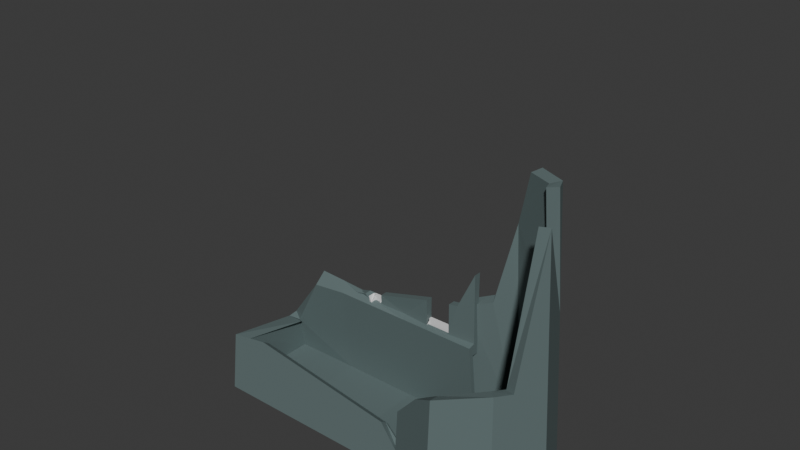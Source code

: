 # Source: Ruins-archer.blend  (saved by Blender 4.4.32; exported with 4.5.12 LTS)
import bpy
from mathutils import Matrix  # noqa: F401  (used for matrix-valued properties, if any)

bpy.ops.wm.read_factory_settings(use_empty=True)
scene = bpy.context.scene
scene.name = 'Scene'

# ---- collections
col_collection = bpy.data.collections.new('Collection'); scene.collection.children.link(col_collection)

# ---- materials (node trees are filled in below, after node groups)
mat_material_002 = bpy.data.materials.new('Material.002')
mat_material_001 = bpy.data.materials.new('Material.001')
mat_material_006 = bpy.data.materials.new('Material.006')
mat_material_009 = bpy.data.materials.new('Material.009')

# ---- material node trees
mat_material_002.use_nodes = True; mat_material_002.node_tree.nodes.clear()
_N = mat_material_002.node_tree.nodes; _L = mat_material_002.node_tree.links
n0 = _N.new('ShaderNodeBsdfPrincipled'); n0.name = 'Principled BSDF'; n0.location = (10, 300)
n0.inputs[0].default_value = (0.1969, 0.02758, 0.02294, 1.0)
n1 = _N.new('ShaderNodeOutputMaterial'); n1.name = 'Material Output'; n1.location = (300, 300)
_L.new(n0.outputs[0], n1.inputs[0])
n1.is_active_output = True
mat_material_001.use_nodes = True; mat_material_001.node_tree.nodes.clear()
_N = mat_material_001.node_tree.nodes; _L = mat_material_001.node_tree.links
n0 = _N.new('ShaderNodeBsdfPrincipled'); n0.name = 'Principled BSDF'; n0.location = (10, 300)
n0.inputs[0].default_value = (0.1275, 0.1753, 0.1753, 1.0)
n1 = _N.new('ShaderNodeOutputMaterial'); n1.name = 'Material Output'; n1.location = (300, 300)
_L.new(n0.outputs[0], n1.inputs[0])
n1.is_active_output = True
mat_material_006.use_nodes = True; mat_material_006.node_tree.nodes.clear()
_N = mat_material_006.node_tree.nodes; _L = mat_material_006.node_tree.links
n0 = _N.new('ShaderNodeBsdfPrincipled'); n0.name = 'Principled BSDF'; n0.location = (10, 300)
n0.inputs[0].default_value = (0.0, 0.0, 0.0, 1.0)
n0.inputs[1].default_value = 1.0
n1 = _N.new('ShaderNodeOutputMaterial'); n1.name = 'Material Output'; n1.location = (300, 300)
_L.new(n0.outputs[0], n1.inputs[0])
n1.is_active_output = True
mat_material_009.use_nodes = True; mat_material_009.node_tree.nodes.clear()
_N = mat_material_009.node_tree.nodes; _L = mat_material_009.node_tree.links
n0 = _N.new('ShaderNodeBsdfPrincipled'); n0.name = 'Principled BSDF'; n0.location = (10, 300)
n1 = _N.new('ShaderNodeOutputMaterial'); n1.name = 'Material Output'; n1.location = (300, 300)
_L.new(n0.outputs[0], n1.inputs[0])
n1.is_active_output = True

# ---- world
world_world = bpy.data.worlds.new('World'); scene.world = world_world
world_world.use_nodes = True; world_world.node_tree.nodes.clear()
_N = world_world.node_tree.nodes; _L = world_world.node_tree.links
n0 = _N.new('ShaderNodeOutputWorld'); n0.name = 'World Output'; n0.location = (300, 300)
n1 = _N.new('ShaderNodeBackground'); n1.name = 'Background'; n1.location = (10, 300)
n1.inputs[0].default_value = (0.05088, 0.05088, 0.05088, 1.0)
_L.new(n1.outputs[0], n0.inputs[0])
n0.is_active_output = True
world_world.color = (0.05088, 0.05088, 0.05088)
world_world.sun_shadow_jitter_overblur = 0.0

# ---- meshes
me_cube_002 = bpy.data.meshes.new('Cube.002')
me_cube_002.from_pydata([(-1.0, -1.0, -1.0), (-1.0, 1.0, -1.0), (1.0, -1.0, -1.0), (1.0, 1.0, -1.0), (1.0, 0.7808, -0.2068), (1.0, 0.9117, -0.2068), (1.0, 0.9117, 0.5207), (0.3333, 1.0, -1.0), (-0.3333, 1.0, -1.0), (-0.3333, 0.7808, -0.2068), (0.3333, 0.7808, -0.2068), (-0.3333, -1.0, -1.0), (0.3333, -1.0, -1.0), (-0.3973, 0.9117, -0.2068), (0.3014, 0.9117, -0.2068), (0.7611, 0.9117, -0.05769), (0.5403, 0.9117, -0.05769), (0.06248, 0.9117, -0.05769), (0.6507, 0.9117, -0.05769), (-0.04795, 0.9117, -0.05769), (0.6507, 0.8485, -0.05769), (0.7611, 0.8485, -0.05769), (0.5403, 0.8485, -0.05769), (-0.04795, 0.8485, -0.05769), (0.06248, 0.8485, -0.05769), (0.632, 0.8485, -0.03902), (0.5589, 0.8485, -0.03902), (0.5589, 0.8485, 0.2637), (0.04381, 0.8485, -0.03902), (-0.02928, 0.8485, -0.03902), (0.7424, 0.8485, -0.03902), (0.6693, 0.8485, -0.03902), (0.5589, 0.8031, -0.03902), (0.632, 0.8031, -0.03902), (0.5589, 0.8031, 0.2637), (0.04381, 0.8031, -0.03902), (0.6693, 0.8031, -0.03902), (0.7424, 0.8031, -0.03902), (-1.0, -0.8596, -0.4918), (-0.112, 0.9117, -0.05769), (-0.04795, 0.8485, -0.04575), (0.6693, 0.8031, 0.1522), (-1.0, 0.8894, -0.5998), (0.5589, 0.8031, 0.121), (-0.1966, 0.9117, -0.08155), (0.3333, -0.8806, -0.568), (-0.6349, 0.7808, -0.2068), (0.5403, 0.8485, 0.1202), (0.5403, 0.9117, 0.1263), (0.3014, 0.9117, 0.05892), (0.6693, 0.8485, 0.1566), (0.6507, 0.8485, 0.1513), (-0.008523, 0.8031, -0.03902), (0.632, 0.8485, 0.1461), (0.5589, 0.8485, 0.1254), (-0.6405, 0.9117, -0.2068), (-0.3333, -0.8563, -0.4798), (0.06248, 0.9117, -0.008464), (-1.0, 0.6808, -0.6098), (0.648, -0.8921, -0.6095), (-0.6665, -0.8441, -0.4358), (0.7611, 0.9117, 0.1737), (0.7424, 0.8485, 0.1675), (0.632, 0.8031, 0.1421), (0.632, 0.8485, 0.1402), (0.6693, 0.8485, 0.1542), (0.7424, 0.8031, 0.1656), (0.7611, 0.8485, 0.171), (0.8418, 0.9117, 0.1885), (-0.9163, 0.9026, -0.9259), (-0.9163, -0.9026, -0.9259), (-0.9115, 0.7747, -0.6315), (-0.3333, 0.882, -0.9102), (0.3333, 0.6629, -0.117), (1.0, 0.6629, -0.117), (1.0, 0.882, -0.9102), (1.0, -0.9224, -0.8736), (0.3333, -0.882, -0.9102), (0.3014, 0.8069, -0.1019), (1.0, 0.8069, -0.1019), (1.0, 0.7635, 0.5207), (0.3333, 0.882, -0.9102), (-0.6349, 0.6457, -0.1458), (-0.3333, 0.6629, -0.117), (-0.3333, -0.882, -0.9102), (-0.6405, 0.9117, -0.0585), (-0.3973, 0.8858, -0.06078), (0.3333, -0.7377, -0.6074), (-0.3333, -0.7134, -0.5193), (0.6507, 0.8069, -0.1625), (0.7611, 0.7711, -0.1046), (0.5403, 0.7711, -0.1046), (-0.04795, 0.7791, -0.124), (0.06248, 0.7711, -0.1046), (-0.112, 0.7635, -0.05769), (0.5403, 0.8485, -0.206), (0.6507, 0.8485, -0.206), (0.7611, 0.8485, -0.206), (-0.04795, 0.7436, -0.1625), (0.06248, 0.7821, -0.1903), (-0.02928, 0.7112, -0.09506), (0.04381, 0.7251, -0.1213), (-0.008523, 0.8031, -0.1873), (0.04381, 0.8031, -0.1873), (-0.8945, -0.7591, -0.5196), (-0.04795, 0.7002, -0.04575), (-0.1966, 0.7635, -0.08155), (0.5403, 0.7635, 0.1263), (0.3014, 0.7635, 0.05892), (0.06248, 0.7635, -0.008464), (-0.8517, 0.6808, -0.6098), (0.648, -0.7492, -0.6489), (-0.6665, -0.7012, -0.4753), (0.7611, 0.7635, 0.1737), (0.8418, 0.7635, 0.1885)], [], [(0, 1, 42, 58, 38), (7, 3, 4, 10), (11, 0, 38, 60, 56), (7, 12, 2, 3), (9, 13, 55, 46), (4, 5, 14, 10), (10, 14, 13, 9), (1, 0, 11, 8), (8, 11, 12, 7), (2, 12, 45, 59), (12, 11, 56, 45), (1, 8, 9, 46, 42), (8, 7, 10, 9), (5, 15, 18, 16, 14), (14, 16, 48, 49), (14, 17, 19, 39, 44, 13), (18, 20, 22, 16), (15, 21, 20, 18), (17, 24, 23, 19), (24, 28, 29, 23), (23, 29, 40), (28, 35, 52, 29), (57, 17, 14, 49), (61, 15, 5, 6, 68), (70, 104, 110, 71, 69), (81, 73, 74, 75), (84, 88, 112, 104, 70), (81, 75, 76, 77), (83, 82, 85, 86), (74, 73, 78, 79), (73, 83, 86, 78), (69, 72, 84, 70), (72, 81, 77, 84), (76, 111, 87, 77), (77, 87, 88, 84), (69, 71, 82, 83, 72), (72, 83, 73, 81), (79, 78, 91, 89, 90), (78, 108, 107, 91), (78, 86, 106, 94, 92, 93), (89, 91, 95, 96), (90, 89, 96, 97), (93, 92, 98, 99), (99, 98, 100, 101), (98, 105, 100), (101, 100, 102, 103), (109, 108, 78, 93), (113, 114, 80, 79, 90), (60, 38, 104, 112), (52, 35, 103, 102), (4, 3, 75, 74), (56, 60, 112, 88), (35, 28, 101, 103), (3, 2, 76, 75), (39, 19, 92, 94), (45, 56, 88, 87), (16, 22, 95, 91), (29, 52, 102, 100), (23, 40, 105, 98), (20, 21, 97, 96), (46, 55, 85, 82), (13, 44, 106, 86), (5, 4, 74, 79), (49, 48, 107, 108), (48, 16, 91, 107), (6, 5, 79, 80), (22, 20, 96, 95), (42, 46, 82, 71), (44, 39, 94, 106), (17, 57, 109, 93), (19, 23, 98, 92), (40, 29, 100, 105), (57, 49, 108, 109), (21, 15, 90, 97), (15, 61, 113, 90), (58, 42, 71, 110), (24, 17, 93, 99), (61, 68, 114, 113), (38, 58, 110, 104), (68, 6, 80, 114), (59, 45, 87, 111), (28, 24, 99, 101), (2, 59, 111, 76), (55, 13, 86, 85)])
me_cube_002.polygons.foreach_set('material_index', [1, 1, 1, 1, 1, 1, 1, 1, 1, 1, 1, 1, 1, 1, 1, 1, 3, 3, 3, 3, 3, 3, 1, 1, 1, 1, 1, 1, 1, 1, 1, 1, 1, 1, 1, 1, 1, 1, 1, 1, 3, 3, 3, 3, 3, 3, 1, 1, 1, 3, 1, 1, 3, 1, 1, 1, 3, 3, 3, 3, 1, 1, 1, 1, 1, 1, 3, 1, 1, 1, 3, 3, 1, 3, 1, 1, 3, 1, 1, 1, 1, 3, 1, 1])
_uv = me_cube_002.uv_layers.new(name='UVMap')
_uv.uv.foreach_set('vector', [0.375, 0.0, 0.375, 0.25, 0.5011, 0.25, 0.498, 0.2208, 0.5352, 0.0, 0.375, 0.4167, 0.375, 0.5, 0.625, 0.5, 0.625, 0.4167, 0.375, 0.9167, 0.375, 1.0, 0.5352, 1.0, 0.5528, 0.9583, 0.5389, 0.9167, 0.2917, 0.5, 0.2917, 0.75, 0.375, 0.75, 0.375, 0.5, 0.625, 0.3333, 0.625, 0.3333, 0.625, 0.3043, 0.625, 0.2956, 0.625, 0.5, 0.625, 0.5, 0.625, 0.4167, 0.625, 0.4167, 0.625, 0.4167, 0.625, 0.4167, 0.625, 0.3333, 0.625, 0.3333, 0.125, 0.5, 0.125, 0.75, 0.2083, 0.75, 0.2083, 0.5, 0.2083, 0.5, 0.2083, 0.75, 0.2917, 0.75, 0.2917, 0.5, 0.375, 0.75, 0.375, 0.8333, 0.5112, 0.8333, 0.4981, 0.794, 0.375, 0.8333, 0.375, 0.9167, 0.5389, 0.9167, 0.5112, 0.8333, 0.375, 0.25, 0.375, 0.3333, 0.625, 0.3333, 0.625, 0.2956, 0.5011, 0.25, 0.375, 0.3333, 0.375, 0.4167, 0.625, 0.4167, 0.625, 0.3333, 0.625, 0.5, 0.625, 0.4715, 0.625, 0.4583, 0.625, 0.4452, 0.625, 0.4167, 0.625, 0.4167, 0.625, 0.4452, 0.625, 0.4452, 0.625, 0.4167, 0.625, 0.4167, 0.625, 0.3882, 0.625, 0.375, 0.625, 0.3674, 0.625, 0.3573, 0.625, 0.3333, 0.625, 0.4583, 0.625, 0.4583, 0.625, 0.4452, 0.625, 0.4452, 0.625, 0.4715, 0.625, 0.4715, 0.625, 0.4583, 0.625, 0.4583, 0.625, 0.3882, 0.625, 0.3882, 0.625, 0.375, 0.625, 0.375, 0.625, 0.3882, 0.625, 0.3859, 0.625, 0.3772, 0.625, 0.375, 0.625, 0.375, 0.625, 0.3772, 0.625, 0.375, 0.625, 0.3859, 0.625, 0.3859, 0.625, 0.3797, 0.625, 0.3772, 0.625, 0.3882, 0.625, 0.3882, 0.625, 0.4167, 0.625, 0.4167, 0.625, 0.4715, 0.625, 0.4715, 0.625, 0.5, 0.625, 0.5, 0.625, 0.4811, 0.375, 0.0, 0.5352, 0.0, 0.498, 0.2208, 0.5011, 0.25, 0.375, 0.25, 0.375, 0.4167, 0.625, 0.4167, 0.625, 0.5, 0.375, 0.5, 0.375, 0.9167, 0.5389, 0.9167, 0.5528, 0.9583, 0.5352, 1.0, 0.375, 1.0, 0.2917, 0.5, 0.375, 0.5, 0.375, 0.75, 0.2917, 0.75, 0.625, 0.3333, 0.625, 0.2956, 0.625, 0.3043, 0.625, 0.3333, 0.625, 0.5, 0.625, 0.4167, 0.625, 0.4167, 0.625, 0.5, 0.625, 0.4167, 0.625, 0.3333, 0.625, 0.3333, 0.625, 0.4167, 0.125, 0.5, 0.2083, 0.5, 0.2083, 0.75, 0.125, 0.75, 0.2083, 0.5, 0.2917, 0.5, 0.2917, 0.75, 0.2083, 0.75, 0.375, 0.75, 0.4981, 0.794, 0.5112, 0.8333, 0.375, 0.8333, 0.375, 0.8333, 0.5112, 0.8333, 0.5389, 0.9167, 0.375, 0.9167, 0.375, 0.25, 0.5011, 0.25, 0.625, 0.2956, 0.625, 0.3333, 0.375, 0.3333, 0.375, 0.3333, 0.625, 0.3333, 0.625, 0.4167, 0.375, 0.4167, 0.625, 0.5, 0.625, 0.4167, 0.625, 0.4452, 0.625, 0.4583, 0.625, 0.4715, 0.625, 0.4167, 0.625, 0.4167, 0.625, 0.4452, 0.625, 0.4452, 0.625, 0.4167, 0.625, 0.3333, 0.625, 0.3573, 0.625, 0.3674, 0.625, 0.375, 0.625, 0.3882, 0.625, 0.4583, 0.625, 0.4452, 0.625, 0.4452, 0.625, 0.4583, 0.625, 0.4715, 0.625, 0.4583, 0.625, 0.4583, 0.625, 0.4715, 0.625, 0.3882, 0.625, 0.375, 0.625, 0.375, 0.625, 0.3882, 0.625, 0.3882, 0.625, 0.375, 0.625, 0.3772, 0.625, 0.3859, 0.625, 0.375, 0.625, 0.375, 0.625, 0.3772, 0.625, 0.3859, 0.625, 0.3772, 0.625, 0.3797, 0.625, 0.3859, 0.625, 0.3882, 0.625, 0.4167, 0.625, 0.4167, 0.625, 0.3882, 0.625, 0.4715, 0.625, 0.4811, 0.625, 0.5, 0.625, 0.5, 0.625, 0.4715, 0.5528, 0.9583, 0.5352, 1.0, 0.5352, 1.0, 0.5528, 0.9583, 0.625, 0.3797, 0.625, 0.3859, 0.625, 0.3859, 0.625, 0.3797, 0.625, 0.5, 0.375, 0.5, 0.375, 0.5, 0.625, 0.5, 0.5389, 0.9167, 0.5528, 0.9583, 0.5528, 0.9583, 0.5389, 0.9167, 0.625, 0.3859, 0.625, 0.3859, 0.625, 0.3859, 0.625, 0.3859, 0.375, 0.5, 0.375, 0.75, 0.375, 0.75, 0.375, 0.5, 0.625, 0.3674, 0.625, 0.375, 0.625, 0.375, 0.625, 0.3674, 0.5112, 0.8333, 0.5389, 0.9167, 0.5389, 0.9167, 0.5112, 0.8333, 0.625, 0.4452, 0.625, 0.4452, 0.625, 0.4452, 0.625, 0.4452, 0.625, 0.3772, 0.625, 0.3797, 0.625, 0.3797, 0.625, 0.3772, 0.625, 0.375, 0.625, 0.375, 0.625, 0.375, 0.625, 0.375, 0.625, 0.4583, 0.625, 0.4715, 0.625, 0.4715, 0.625, 0.4583, 0.625, 0.2956, 0.625, 0.3043, 0.625, 0.3043, 0.625, 0.2956, 0.625, 0.3333, 0.625, 0.3573, 0.625, 0.3573, 0.625, 0.3333, 0.625, 0.5, 0.625, 0.5, 0.625, 0.5, 0.625, 0.5, 0.625, 0.4167, 0.625, 0.4452, 0.625, 0.4452, 0.625, 0.4167, 0.625, 0.4452, 0.625, 0.4452, 0.625, 0.4452, 0.625, 0.4452, 0.625, 0.5, 0.625, 0.5, 0.625, 0.5, 0.625, 0.5, 0.625, 0.4452, 0.625, 0.4583, 0.625, 0.4583, 0.625, 0.4452, 0.5011, 0.25, 0.625, 0.2956, 0.625, 0.2956, 0.5011, 0.25, 0.625, 0.3573, 0.625, 0.3674, 0.625, 0.3674, 0.625, 0.3573, 0.625, 0.3882, 0.625, 0.3882, 0.625, 0.3882, 0.625, 0.3882, 0.625, 0.375, 0.625, 0.375, 0.625, 0.375, 0.625, 0.375, 0.625, 0.375, 0.625, 0.3772, 0.625, 0.3772, 0.625, 0.375, 0.625, 0.3882, 0.625, 0.4167, 0.625, 0.4167, 0.625, 0.3882, 0.625, 0.4715, 0.625, 0.4715, 0.625, 0.4715, 0.625, 0.4715, 0.625, 0.4715, 0.625, 0.4715, 0.625, 0.4715, 0.625, 0.4715, 0.498, 0.2208, 0.5011, 0.25, 0.5011, 0.25, 0.498, 0.2208, 0.625, 0.3882, 0.625, 0.3882, 0.625, 0.3882, 0.625, 0.3882, 0.625, 0.4715, 0.625, 0.4811, 0.625, 0.4811, 0.625, 0.4715, 0.5352, 0.0, 0.498, 0.2208, 0.498, 0.2208, 0.5352, 0.0, 0.625, 0.4811, 0.625, 0.5, 0.625, 0.5, 0.625, 0.4811, 0.4981, 0.794, 0.5112, 0.8333, 0.5112, 0.8333, 0.4981, 0.794, 0.625, 0.3859, 0.625, 0.3882, 0.625, 0.3882, 0.625, 0.3859, 0.375, 0.75, 0.4981, 0.794, 0.4981, 0.794, 0.375, 0.75, 0.625, 0.3043, 0.625, 0.3333, 0.625, 0.3333, 0.625, 0.3043])
me_cube_002.materials.append(mat_material_002)
me_cube_002.materials.append(mat_material_001)
me_cube_002.materials.append(mat_material_006)
me_cube_002.materials.append(mat_material_009)
me_cube_002.update()
me_cylinder_002 = bpy.data.meshes.new('Cylinder.002')
me_cylinder_002.from_pydata([(0.0, 1.0, -1.0), (0.7071, 0.7071, -1.0), (0.5786, 0.5786, 1.0), (1.0, 0.0, -1.0), (0.7071, -0.7071, -1.0), (0.0, -1.0, -1.0), (-0.7071, -0.7071, -1.0), (-1.0, 0.0, -1.0), (-0.7071, 0.7071, -1.0), (0.6825, 0.6825, 1.11), (0.556, 0.556, 1.336), (0.7863, -1.798e-09, 1.336), (0.6825, 0.6825, 1.336), (0.9652, -1.798e-09, 1.336), (0.8238, 0.3412, 1.336), (0.6712, 0.278, 1.336), (0.7287, -0.139, 1.336), (0.6136, 0.417, 1.336), (0.8945, -0.1706, 1.336), (0.7531, 0.5119, 1.336), (0.5119, 0.7531, 1.336), (0.8945, 0.1706, 1.336), (0.417, 0.6136, 1.336), (0.7287, 0.139, 1.336), (0.556, 0.556, 1.771), (0.7863, -1.798e-09, 1.771), (0.6825, 0.6825, 1.771), (0.9652, -1.798e-09, 1.771), (0.8238, 0.3412, 1.771), (1.188, -2.005e-09, 1.868), (1.101, -0.21, 1.868), (0.8401, 0.8401, 1.868), (0.9271, 0.6301, 1.868), (0.7287, -0.139, 1.771), (0.6136, 0.417, 1.771), (0.8945, -0.1706, 1.771), (0.7531, 0.5119, 1.771), (0.8945, 0.1706, 1.771), (0.7287, 0.139, 1.771), (0.7531, 0.5119, 1.86), (0.6825, 0.6825, 1.86), (0.8945, -0.1706, 1.86), (0.9652, -1.798e-09, 1.86), (0.5119, 0.7531, 1.86), (0.8945, 0.1706, 1.86), (0.8238, 0.3412, 1.86), (0.7531, -0.5119, 1.86), (0.8238, -0.3412, 1.86), (0.6301, 0.9271, 1.868), (1.101, 0.21, 1.868), (1.014, 0.4201, 1.868), (0.9271, -0.6301, 1.868), (1.014, -0.4201, 1.868), (0.8301, -2.451e-09, 0.8696), (0.6482, -0.6482, -0.08348), (0.759, 0.4977, 1.11), (0.9437, -0.05177, 1.86), (-1.061e-09, 0.853, 0.6184), (0.2897, 0.8452, 1.11), (0.9652, -1.798e-09, 1.117), (1.164, -0.05849, 1.868), (0.7319, 0.7319, 1.863), (0.7286, 0.5712, 1.86), (0.8911, -0.1788, 1.11), (0.2234, 0.7258, 1.0), (0.8195, 0.3394, 2.019), (0.8561, -1.575e-09, 2.088), (-0.6749, -0.6749, -0.4981), (0.5119, 0.7531, 1.489), (0.6333, 0.6333, 0.1495), (0.915, -0.121, 1.336), (0.7368, 0.8829, 1.868), (0.6427, 0.424, 1.0), (0.9393, -0.06233, 1.771), (0.7976, 0.5421, 1.978), (-5.371e-10, -0.9256, -0.1808), (0.7727, 0.7727, 1.931), (0.8388, 0.16, 2.056), (0.4218, 0.7904, 1.336), (-0.6435, 0.6435, -0.0102), (0.9236, -0.1003, 1.416), (0.7494, -0.4096, -0.1092), (-0.297, -0.8112, -0.2758), (0.7632, 0.4876, 1.165), (0.9412, -0.05797, 1.812), (-0.3363, 0.7654, 0.04925), (5.018e-09, 0.8809, -0.9116), (0.6229, 0.6229, -0.9116), (0.5328, 0.5251, 0.1361), (0.8809, 0.0, -0.9116), (0.5062, 0.3674, 0.9876), (0.4742, 0.4742, 0.9866), (0.6835, -0.01743, 0.8563), (0.6229, -0.6229, -0.9116), (0.5433, -0.5444, -0.09689), (4.18e-09, -0.8809, -0.9116), (-0.008566, -0.7781, -0.1941), (-0.675, -0.6295, -0.8778), (-0.6183, -0.5384, -0.5105), (-1.0, 0.0, -0.8517), (-0.675, 0.6295, -0.8778), (-0.587, 0.507, -0.02261), (-0.0376, 0.7101, 0.6054), (0.1668, 0.5892, 0.9876), (0.6129, -0.353, -0.1216), (-0.2404, -0.6747, -0.2882), (-0.2798, 0.6288, 0.03685)], [], [(0, 1, 69, 2, 64, 57), (1, 3, 53, 69), (3, 4, 54, 81, 53), (4, 5, 75, 54), (5, 6, 67, 82, 75), (8, 0, 57, 85, 79), (0, 8, 7, 6, 5, 4, 3, 1), (72, 2, 69), (86, 102, 103, 91, 88, 87), (87, 88, 92, 89), (89, 92, 104, 94, 93), (93, 94, 96, 95), (95, 96, 105, 98, 97), (100, 101, 106, 102, 86), (86, 87, 89, 93, 95, 97, 99, 100), (90, 88, 91), (7, 8, 100, 99), (79, 85, 106, 101), (72, 69, 88, 90), (8, 79, 101, 100), (81, 54, 94, 104), (53, 81, 104, 92), (54, 75, 96, 94), (64, 2, 91, 103), (82, 67, 98, 105), (67, 6, 97, 98), (75, 82, 105, 96), (2, 72, 90, 91), (57, 64, 103, 102), (6, 7, 99, 97), (85, 57, 102, 106), (69, 53, 92, 88)])
_uv = me_cylinder_002.uv_layers.new(name='UVMap')
_uv.uv.foreach_set('vector', [1.0, 0.5, 0.875, 0.5, 0.875, 0.7874, 0.875, 1.0, 0.9517, 1.0, 1.0, 0.9046, 0.875, 0.5, 0.75, 0.5, 0.75, 0.9674, 0.875, 0.7874, 0.75, 0.5, 0.625, 0.5, 0.625, 0.7291, 0.6712, 0.7227, 0.75, 0.9674, 0.625, 0.5, 0.5, 0.5, 0.5, 0.7048, 0.625, 0.7291, 0.5, 0.5, 0.375, 0.5, 0.375, 0.6255, 0.4438, 0.6811, 0.5, 0.7048, 0.125, 0.5, 0.0, 0.5, 0.0, 0.9046, 0.06572, 0.7623, 0.125, 0.7474, 0.75, 0.49, 0.5803, 0.4197, 0.51, 0.25, 0.5803, 0.08029, 0.75, 0.01, 0.9197, 0.08029, 0.99, 0.25, 0.9197, 0.4197, 0.8416, 1.0, 0.875, 1.0, 0.875, 0.7874, 1.0, 0.5, 1.0, 0.9046, 0.9517, 1.0, 0.875, 1.0, 0.875, 0.7874, 0.875, 0.5, 0.875, 0.5, 0.875, 0.7874, 0.75, 0.9674, 0.75, 0.5, 0.75, 0.5, 0.75, 0.9674, 0.6712, 0.7227, 0.625, 0.7291, 0.625, 0.5, 0.625, 0.5, 0.625, 0.7291, 0.5, 0.7048, 0.5, 0.5, 0.5, 0.5, 0.5, 0.7048, 0.4438, 0.6811, 0.375, 0.6255, 0.375, 0.5, 0.125, 0.5, 0.125, 0.7474, 0.06572, 0.7623, 0.0, 0.9046, 0.0, 0.5, 0.75, 0.49, 0.9197, 0.4197, 0.99, 0.25, 0.9197, 0.08029, 0.75, 0.01, 0.5803, 0.08029, 0.51, 0.25, 0.5803, 0.4197, 0.8416, 1.0, 0.875, 0.7874, 0.875, 1.0, 0.51, 0.25, 0.5803, 0.4197, 0.5803, 0.4197, 0.51, 0.25, 0.125, 0.7474, 0.06572, 0.7623, 0.06572, 0.7623, 0.125, 0.7474, 0.8416, 1.0, 0.875, 0.7874, 0.875, 0.7874, 0.8416, 1.0, 0.125, 0.5, 0.125, 0.7474, 0.125, 0.7474, 0.125, 0.5, 0.6712, 0.7227, 0.625, 0.7291, 0.625, 0.7291, 0.6712, 0.7227, 0.75, 0.9674, 0.6712, 0.7227, 0.6712, 0.7227, 0.75, 0.9674, 0.625, 0.7291, 0.5, 0.7048, 0.5, 0.7048, 0.625, 0.7291, 0.9517, 1.0, 0.875, 1.0, 0.875, 1.0, 0.9517, 1.0, 0.4438, 0.6811, 0.375, 0.6255, 0.375, 0.6255, 0.4438, 0.6811, 0.375, 0.6255, 0.375, 0.5, 0.375, 0.5, 0.375, 0.6255, 0.5, 0.7048, 0.4438, 0.6811, 0.4438, 0.6811, 0.5, 0.7048, 0.875, 1.0, 0.8416, 1.0, 0.8416, 1.0, 0.875, 1.0, 1.0, 0.9046, 0.9517, 1.0, 0.9517, 1.0, 1.0, 0.9046, 0.5803, 0.08029, 0.51, 0.25, 0.51, 0.25, 0.5803, 0.08029, 0.06572, 0.7623, 0.0, 0.9046, 0.0, 0.9046, 0.06572, 0.7623, 0.875, 0.7874, 0.75, 0.9674, 0.75, 0.9674, 0.875, 0.7874])
me_cylinder_002.materials.append(mat_material_001)
me_cylinder_002.materials.append(mat_material_002)
me_cylinder_002.update()

# ---- objects
ob_cube = bpy.data.objects.new('Cube', me_cube_002)
ob_cylinder_001 = bpy.data.objects.new('Cylinder.001', me_cylinder_002)

# ---- transforms, parenting, visibility, modifiers, constraints
ob_cube.location = (-1.044, 0.0, 0.804)
ob_cube.scale = (0.8049, 0.3362, 0.8049)
ob_cylinder_001.location = (0.0, 0.0, 1.0)
ob_cylinder_001.scale = (0.5163, 0.5163, 1.0)

# ---- collection membership
col_collection.objects.link(ob_cube)
col_collection.objects.link(ob_cylinder_001)

# ---- scene / render settings (as saved in the file)
scene.frame_start = 1; scene.frame_end = 250; scene.frame_set(1)
scene.render.engine = 'BLENDER_EEVEE_NEXT'
bpy.context.view_layer.update()

# ---- added for rendering (the .blend has no active camera and no usable light): camera, sun
cam_auto = bpy.data.cameras.new('AutoCamera')
cam_auto.lens = 50.0
cam_auto.sensor_width = 36.0
cam_auto.clip_end = 1000.0
ob_auto_camera = bpy.data.objects.new('AutoCamera', cam_auto)
scene.collection.objects.link(ob_auto_camera)
ob_auto_camera.location = (3.15987, -4.53321, 4.56568)
ob_auto_camera.rotation_euler = (1.09748, -7.21219e-08, 0.694738)
scene.camera = ob_auto_camera
light_auto_sun = bpy.data.lights.new('AutoSun', 'SUN')
light_auto_sun.energy = 3.0
light_auto_sun.angle = 0.0523599
ob_auto_sun = bpy.data.objects.new('AutoSun', light_auto_sun)
scene.collection.objects.link(ob_auto_sun)
ob_auto_sun.rotation_euler = (0.872665, 0.174533, 0.523599)
bpy.context.view_layer.update()
